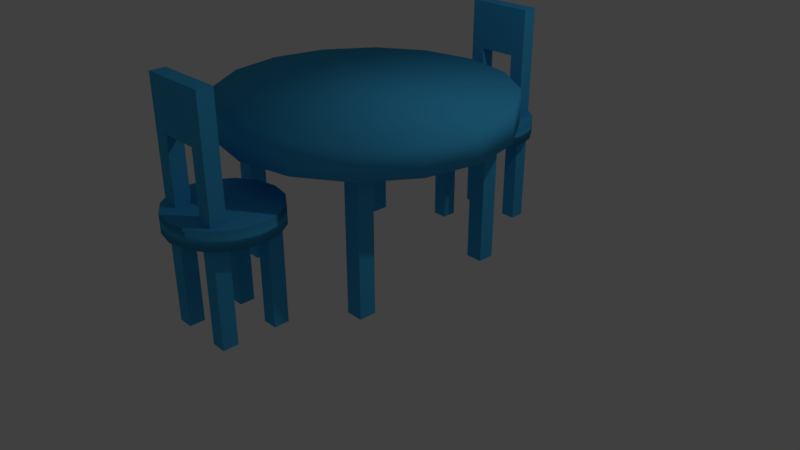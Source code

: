 # Source: TableChairs.blend  (saved by Blender 2.79.0; exported with 4.5.12 LTS)
import bpy
from mathutils import Matrix  # noqa: F401  (used for matrix-valued properties, if any)

bpy.ops.wm.read_factory_settings(use_empty=True)
scene = bpy.context.scene
scene.name = 'Scene'

# ---- collections
col_collection_1 = bpy.data.collections.new('Collection 1'); scene.collection.children.link(col_collection_1)

# ---- materials (node trees are filled in below, after node groups)
mat_wood = bpy.data.materials.new('Wood')
mat_wood.alpha_threshold = 0.0
mat_wood.use_transparent_shadow = False
mat_wood.diffuse_color = (0.05673, 0.4401, 0.8, 1.0)
mat_wood.roughness = 0.5
mat_wood_001 = bpy.data.materials.new('Wood.001')
mat_wood_001.alpha_threshold = 0.0
mat_wood_001.use_transparent_shadow = False
mat_wood_001.diffuse_color = (0.05673, 0.4401, 0.8, 1.0)
mat_wood_001.roughness = 0.5

# ---- material node trees

# ---- world
world_world = bpy.data.worlds.new('World'); scene.world = world_world
world_world.color = (0.05088, 0.05088, 0.05088)
world_world.use_sun_shadow = False
world_world.sun_shadow_jitter_overblur = 0.0
world_world.cycles.sampling_method = 'MANUAL'

# ---- cameras
cam_camera = bpy.data.cameras.new('Camera')
cam_camera.clip_end = 100.0
cam_camera.lens = 35.0
cam_camera.sensor_width = 32.0
cam_camera.sensor_height = 18.0
cam_camera.ortho_scale = 7.314
cam_camera.dof.focus_distance = 0.0
cam_camera.dof.aperture_fstop = 128.0

# ---- lights
light_lamp = bpy.data.lights.new('Lamp', 'POINT')
light_lamp.transmission_factor = 0.0
light_lamp.cutoff_distance = 30.0
light_lamp.energy = 100.0
light_lamp.shadow_buffer_clip_start = 1.001
light_lamp.shadow_soft_size = 0.1
light_lamp.shadow_maximum_resolution = 0.006
light_lamp.use_absolute_resolution = True

# ---- meshes
me_cylinder_001 = bpy.data.meshes.new('Cylinder.001')
me_cylinder_001.from_pydata([(0.0, 1.0, -1.0), (0.0, 1.0, 1.0), (0.3827, 0.9239, -1.0), (0.3827, 0.9239, 1.0), (0.7071, 0.7071, -1.0), (0.7071, 0.7071, 1.0), (0.9239, 0.3827, -1.0), (0.9239, 0.3827, 1.0), (1.0, -4.371e-08, -1.0), (1.0, -4.371e-08, 1.0), (0.9239, -0.3827, -1.0), (0.9239, -0.3827, 1.0), (0.7071, -0.7071, -1.0), (0.7071, -0.7071, 1.0), (0.3827, -0.9239, -1.0), (0.3827, -0.9239, 1.0), (1.51e-07, -1.0, -1.0), (1.51e-07, -1.0, 1.0), (-0.3827, -0.9239, -1.0), (-0.3827, -0.9239, 1.0), (-0.7071, -0.7071, -1.0), (-0.7071, -0.7071, 1.0), (-0.9239, -0.3827, -1.0), (-0.9239, -0.3827, 1.0), (-1.0, 1.192e-08, -1.0), (-1.0, 1.192e-08, 1.0), (-0.9239, 0.3827, -1.0), (-0.9239, 0.3827, 1.0), (-0.7071, 0.7071, -1.0), (-0.7071, 0.7071, 1.0), (-0.3827, 0.9239, -1.0), (-0.3827, 0.9239, 1.0), (0.3581, 0.6419, 7.881), (0.3581, 0.6419, -11.35), (0.3581, 0.3581, 7.881), (0.3581, 0.3581, -11.35), (0.6419, 0.3581, -11.35), (0.6419, 0.3581, 7.881), (0.6419, 0.6419, -11.35), (0.6419, 0.6419, 7.881), (0.3581, -0.3581, -1.019), (0.3581, -0.3581, -11.35), (0.3581, -0.6419, -1.019), (0.3581, -0.6419, -11.35), (0.6419, -0.6419, -11.35), (0.6419, -0.6419, -1.019), (0.6419, -0.3581, -11.35), (0.6419, -0.3581, -1.019), (-0.6419, 0.6419, 7.881), (-0.6419, 0.6419, -11.35), (-0.6419, 0.3581, 7.881), (-0.6419, 0.3581, -11.35), (-0.3581, 0.3581, -11.35), (-0.3581, 0.3581, 7.881), (-0.3581, 0.6419, -11.35), (-0.3581, 0.6419, 7.881), (-0.6419, -0.3581, -1.019), (-0.6419, -0.3581, -11.35), (-0.6419, -0.6419, -1.019), (-0.6419, -0.6419, -11.35), (-0.3581, -0.6419, -11.35), (-0.3581, -0.6419, -1.019), (-0.3581, -0.3581, -11.35), (-0.3581, -0.3581, -1.019), (0.3581, 0.6419, 13.09), (0.3581, 0.3581, 13.09), (0.6419, 0.3581, 13.09), (0.6419, 0.6419, 13.09), (-0.6419, 0.6419, 13.09), (-0.6419, 0.3581, 13.09), (-0.3581, 0.3581, 13.09), (-0.3581, 0.6419, 13.09)], [], [(0, 1, 3, 2), (2, 3, 5, 4), (4, 5, 7, 6), (6, 7, 9, 8), (8, 9, 11, 10), (10, 11, 13, 12), (12, 13, 15, 14), (14, 15, 17, 16), (16, 17, 19, 18), (18, 19, 21, 20), (20, 21, 23, 22), (22, 23, 25, 24), (24, 25, 27, 26), (26, 27, 29, 28), (3, 1, 31, 29, 27, 25, 23, 21, 19, 17, 15, 13, 11, 9, 7, 5), (28, 29, 31, 30), (30, 31, 1, 0), (0, 2, 4, 6, 8, 10, 12, 14, 16, 18, 20, 22, 24, 26, 28, 30), (35, 34, 32, 33), (33, 32, 39, 38), (38, 39, 37, 36), (36, 37, 34, 35), (33, 38, 36, 35), (32, 55, 71, 64), (43, 42, 40, 41), (41, 40, 47, 46), (46, 47, 45, 44), (44, 45, 42, 43), (41, 46, 44, 43), (47, 40, 42, 45), (51, 50, 48, 49), (49, 48, 55, 54), (54, 55, 53, 52), (52, 53, 50, 51), (49, 54, 52, 51), (55, 48, 68, 71), (59, 58, 56, 57), (57, 56, 63, 62), (62, 63, 61, 60), (60, 61, 58, 59), (57, 62, 60, 59), (63, 56, 58, 61), (34, 37, 66, 65), (67, 64, 65, 66), (71, 68, 69, 70), (65, 64, 71, 70), (39, 32, 64, 67), (48, 50, 69, 68), (37, 39, 67, 66), (53, 34, 65, 70), (50, 53, 70, 69)])
me_cylinder_001.polygons.foreach_set('use_smooth', [1, 1, 1, 1, 1, 1, 1, 1, 1, 1, 1, 1, 1, 1, 1, 1, 1, 1, 0, 0, 0, 0, 0, 0, 0, 0, 0, 0, 0, 0, 0, 0, 0, 0, 0, 0, 0, 0, 0, 0, 0, 0, 0, 0, 0, 0, 0, 0, 0, 0, 0])
me_cylinder_001.materials.append(mat_wood)
me_cylinder_001.use_remesh_preserve_volume = False
me_cylinder_001.use_remesh_preserve_attributes = False
me_cylinder_001.use_mirror_vertex_groups = False
me_cylinder_001.update()
me_cylinder = bpy.data.meshes.new('Cylinder')
me_cylinder.from_pydata([(-1.018e-07, 1.816, 1.791), (-1.018e-07, 1.816, 2.209), (0.6948, 1.677, 1.791), (0.6948, 1.677, 2.209), (1.284, 1.284, 1.791), (1.284, 1.284, 2.209), (1.677, 0.6948, 1.791), (1.677, 0.6948, 2.209), (1.816, -6.113e-08, 1.791), (1.816, -6.113e-08, 2.209), (1.677, -0.6948, 1.791), (1.677, -0.6948, 2.209), (1.284, -1.284, 1.791), (1.284, -1.284, 2.209), (0.6948, -1.677, 1.791), (0.6948, -1.677, 2.209), (1.724e-07, -1.816, 1.791), (1.724e-07, -1.816, 2.209), (-0.6948, -1.677, 1.791), (-0.6948, -1.677, 2.209), (-1.284, -1.284, 1.791), (-1.284, -1.284, 2.209), (-1.677, -0.6948, 1.791), (-1.677, -0.6948, 2.209), (-1.816, 3.988e-08, 1.791), (-1.816, 3.988e-08, 2.209), (-1.677, 0.6948, 1.791), (-1.677, 0.6948, 2.209), (-1.284, 1.284, 1.791), (-1.284, 1.284, 2.209), (-0.6948, 1.677, 1.791), (-0.6948, 1.677, 2.209), (-1.109, 0.8906, 1.764), (-1.109, 0.8906, 2.98e-08), (-1.109, 1.109, 1.764), (-1.109, 1.109, 2.98e-08), (-0.8906, 0.8906, 1.764), (-0.8906, 0.8906, 2.98e-08), (-0.8906, 1.109, 1.764), (-0.8906, 1.109, 2.98e-08), (0.8906, 0.8906, 1.764), (0.8906, 0.8906, 2.98e-08), (0.8906, 1.109, 1.764), (0.8906, 1.109, 2.98e-08), (1.109, 0.8906, 1.764), (1.109, 0.8906, 2.98e-08), (1.109, 1.109, 1.764), (1.109, 1.109, 2.98e-08), (-1.109, -1.109, 1.764), (-1.109, -1.109, 2.98e-08), (-1.109, -0.8906, 1.764), (-1.109, -0.8906, 2.98e-08), (-0.8906, -1.109, 1.764), (-0.8906, -1.109, 2.98e-08), (-0.8906, -0.8906, 1.764), (-0.8906, -0.8906, 2.98e-08), (0.8906, -1.109, 1.764), (0.8906, -1.109, 2.98e-08), (0.8906, -0.8906, 1.764), (0.8906, -0.8906, 2.98e-08), (1.109, -1.109, 1.764), (1.109, -1.109, 2.98e-08), (1.109, -0.8906, 1.764), (1.109, -0.8906, 2.98e-08)], [], [(0, 1, 3, 2), (2, 3, 5, 4), (4, 5, 7, 6), (6, 7, 9, 8), (8, 9, 11, 10), (10, 11, 13, 12), (12, 13, 15, 14), (14, 15, 17, 16), (16, 17, 19, 18), (18, 19, 21, 20), (20, 21, 23, 22), (22, 23, 25, 24), (24, 25, 27, 26), (26, 27, 29, 28), (3, 1, 31, 29, 27, 25, 23, 21, 19, 17, 15, 13, 11, 9, 7, 5), (28, 29, 31, 30), (30, 31, 1, 0), (0, 2, 4, 6, 8, 10, 12, 14, 16, 18, 20, 22, 24, 26, 28, 30), (32, 33, 35, 34), (34, 35, 39, 38), (38, 39, 37, 36), (36, 37, 33, 32), (34, 38, 36, 32), (39, 35, 33, 37), (40, 41, 43, 42), (42, 43, 47, 46), (46, 47, 45, 44), (44, 45, 41, 40), (42, 46, 44, 40), (47, 43, 41, 45), (48, 49, 51, 50), (50, 51, 55, 54), (54, 55, 53, 52), (52, 53, 49, 48), (50, 54, 52, 48), (55, 51, 49, 53), (56, 57, 59, 58), (58, 59, 63, 62), (62, 63, 61, 60), (60, 61, 57, 56), (58, 62, 60, 56), (63, 59, 57, 61)])
me_cylinder.polygons.foreach_set('use_smooth', [1, 1, 1, 1, 1, 1, 1, 1, 1, 1, 1, 1, 1, 1, 1, 1, 1, 1, 0, 0, 0, 0, 0, 0, 0, 0, 0, 0, 0, 0, 0, 0, 0, 0, 0, 0, 0, 0, 0, 0, 0, 0])
me_cylinder.materials.append(mat_wood)
me_cylinder.use_remesh_preserve_volume = False
me_cylinder.use_remesh_preserve_attributes = False
me_cylinder.use_mirror_vertex_groups = False
me_cylinder.update()
me_cylinder_002 = bpy.data.meshes.new('Cylinder.002')
me_cylinder_002.from_pydata([(0.0, 1.0, -1.0), (0.0, 1.0, 1.0), (0.3827, 0.9239, -1.0), (0.3827, 0.9239, 1.0), (0.7071, 0.7071, -1.0), (0.7071, 0.7071, 1.0), (0.9239, 0.3827, -1.0), (0.9239, 0.3827, 1.0), (1.0, -4.371e-08, -1.0), (1.0, -4.371e-08, 1.0), (0.9239, -0.3827, -1.0), (0.9239, -0.3827, 1.0), (0.7071, -0.7071, -1.0), (0.7071, -0.7071, 1.0), (0.3827, -0.9239, -1.0), (0.3827, -0.9239, 1.0), (1.51e-07, -1.0, -1.0), (1.51e-07, -1.0, 1.0), (-0.3827, -0.9239, -1.0), (-0.3827, -0.9239, 1.0), (-0.7071, -0.7071, -1.0), (-0.7071, -0.7071, 1.0), (-0.9239, -0.3827, -1.0), (-0.9239, -0.3827, 1.0), (-1.0, 1.192e-08, -1.0), (-1.0, 1.192e-08, 1.0), (-0.9239, 0.3827, -1.0), (-0.9239, 0.3827, 1.0), (-0.7071, 0.7071, -1.0), (-0.7071, 0.7071, 1.0), (-0.3827, 0.9239, -1.0), (-0.3827, 0.9239, 1.0), (0.3581, 0.6419, 7.881), (0.3581, 0.6419, -11.35), (0.3581, 0.3581, 7.881), (0.3581, 0.3581, -11.35), (0.6419, 0.3581, -11.35), (0.6419, 0.3581, 7.881), (0.6419, 0.6419, -11.35), (0.6419, 0.6419, 7.881), (0.3581, -0.3581, -1.019), (0.3581, -0.3581, -11.35), (0.3581, -0.6419, -1.019), (0.3581, -0.6419, -11.35), (0.6419, -0.6419, -11.35), (0.6419, -0.6419, -1.019), (0.6419, -0.3581, -11.35), (0.6419, -0.3581, -1.019), (-0.6419, 0.6419, 7.881), (-0.6419, 0.6419, -11.35), (-0.6419, 0.3581, 7.881), (-0.6419, 0.3581, -11.35), (-0.3581, 0.3581, -11.35), (-0.3581, 0.3581, 7.881), (-0.3581, 0.6419, -11.35), (-0.3581, 0.6419, 7.881), (-0.6419, -0.3581, -1.019), (-0.6419, -0.3581, -11.35), (-0.6419, -0.6419, -1.019), (-0.6419, -0.6419, -11.35), (-0.3581, -0.6419, -11.35), (-0.3581, -0.6419, -1.019), (-0.3581, -0.3581, -11.35), (-0.3581, -0.3581, -1.019), (0.3581, 0.6419, 13.09), (0.3581, 0.3581, 13.09), (0.6419, 0.3581, 13.09), (0.6419, 0.6419, 13.09), (-0.6419, 0.6419, 13.09), (-0.6419, 0.3581, 13.09), (-0.3581, 0.3581, 13.09), (-0.3581, 0.6419, 13.09)], [], [(0, 1, 3, 2), (2, 3, 5, 4), (4, 5, 7, 6), (6, 7, 9, 8), (8, 9, 11, 10), (10, 11, 13, 12), (12, 13, 15, 14), (14, 15, 17, 16), (16, 17, 19, 18), (18, 19, 21, 20), (20, 21, 23, 22), (22, 23, 25, 24), (24, 25, 27, 26), (26, 27, 29, 28), (3, 1, 31, 29, 27, 25, 23, 21, 19, 17, 15, 13, 11, 9, 7, 5), (28, 29, 31, 30), (30, 31, 1, 0), (0, 2, 4, 6, 8, 10, 12, 14, 16, 18, 20, 22, 24, 26, 28, 30), (35, 34, 32, 33), (33, 32, 39, 38), (38, 39, 37, 36), (36, 37, 34, 35), (33, 38, 36, 35), (32, 55, 71, 64), (43, 42, 40, 41), (41, 40, 47, 46), (46, 47, 45, 44), (44, 45, 42, 43), (41, 46, 44, 43), (47, 40, 42, 45), (51, 50, 48, 49), (49, 48, 55, 54), (54, 55, 53, 52), (52, 53, 50, 51), (49, 54, 52, 51), (55, 48, 68, 71), (59, 58, 56, 57), (57, 56, 63, 62), (62, 63, 61, 60), (60, 61, 58, 59), (57, 62, 60, 59), (63, 56, 58, 61), (34, 37, 66, 65), (67, 64, 65, 66), (71, 68, 69, 70), (65, 64, 71, 70), (39, 32, 64, 67), (48, 50, 69, 68), (37, 39, 67, 66), (53, 34, 65, 70), (50, 53, 70, 69)])
me_cylinder_002.polygons.foreach_set('use_smooth', [1, 1, 1, 1, 1, 1, 1, 1, 1, 1, 1, 1, 1, 1, 1, 1, 1, 1, 0, 0, 0, 0, 0, 0, 0, 0, 0, 0, 0, 0, 0, 0, 0, 0, 0, 0, 0, 0, 0, 0, 0, 0, 0, 0, 0, 0, 0, 0, 0, 0, 0])
me_cylinder_002.materials.append(mat_wood_001)
me_cylinder_002.use_remesh_preserve_volume = False
me_cylinder_002.use_remesh_preserve_attributes = False
me_cylinder_002.use_mirror_vertex_groups = False
me_cylinder_002.update()

# ---- objects
ob_chair = bpy.data.objects.new('Chair', me_cylinder_001)
ob_table = bpy.data.objects.new('Table', me_cylinder)
ob_lamp = bpy.data.objects.new('Lamp', light_lamp)
ob_camera = bpy.data.objects.new('Camera', cam_camera)
ob_chair2 = bpy.data.objects.new('Chair2', me_cylinder_002)

# ---- transforms, parenting, visibility, modifiers, constraints
ob_chair.location = (0.0, 2.082, 1.258)
ob_chair.scale = (0.6821, 0.6821, 0.1202)
ob_chair.lineart.crease_threshold = 0.0
ob_table.location = (0.0, 0.0, 0.0)
ob_table.lineart.crease_threshold = 0.0
ob_lamp.location = (4.076, 1.005, 5.904)
ob_lamp.rotation_euler = (0.6503, 0.05522, 1.866)
ob_lamp.lock_rotations_4d = False
ob_lamp.empty_display_type = 'ARROWS'
ob_lamp.color = (0.0, 0.0, 0.0, 0.0)
ob_lamp.lineart.crease_threshold = 0.0
ob_camera.location = (7.481, -6.508, 5.344)
ob_camera.rotation_euler = (1.109, 0.0, 0.8149)
ob_camera.lock_rotations_4d = False
ob_camera.empty_display_type = 'ARROWS'
ob_camera.color = (0.0, 0.0, 0.0, 0.0)
ob_camera.display_type = 'WIRE'
ob_camera.lineart.crease_threshold = 0.0
ob_chair2.location = (0.0, -2.057, 1.258)
ob_chair2.rotation_euler = (0.0, 0.0, 3.142)
ob_chair2.scale = (0.6821, 0.6821, 0.1202)
ob_chair2.lineart.crease_threshold = 0.0

# ---- collection membership
col_collection_1.objects.link(ob_chair)
col_collection_1.objects.link(ob_table)
col_collection_1.objects.link(ob_lamp)
col_collection_1.objects.link(ob_camera)
col_collection_1.objects.link(ob_chair2)

# ---- scene / render settings (as saved in the file)
scene.camera = ob_camera
scene.frame_start = 1; scene.frame_end = 250; scene.frame_set(1)
scene.render.engine = 'BLENDER_EEVEE_NEXT'
scene.render.resolution_percentage = 50
scene.render.dither_intensity = 0.0
scene.cycles.use_denoising = False
scene.cycles.samples = 128
scene.cycles.sampling_pattern = 'TABULATED_SOBOL'
scene.cycles.use_adaptive_sampling = False
scene.cycles.use_light_tree = False
scene.cycles.blur_glossy = 0.0
scene.cycles.sample_clamp_indirect = 0.0
scene.view_settings.view_transform = 'Standard'
bpy.context.view_layer.update()
